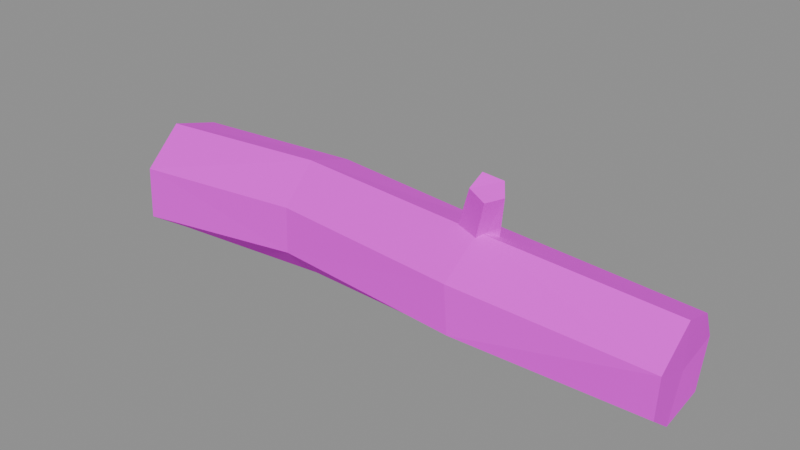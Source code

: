# Source: SM_Log_A.blend  (saved by Blender 5.2.45; exported with 4.5.12 LTS)
import bpy
from mathutils import Matrix  # noqa: F401  (used for matrix-valued properties, if any)

bpy.ops.wm.read_factory_settings(use_empty=True)
scene = bpy.context.scene
scene.name = 'SM_Log_A'

# ---- collections
col_sm_log_a = bpy.data.collections.new('SM_Log_A'); scene.collection.children.link(col_sm_log_a)

# ---- images (referenced by path relative to the original .blend; pixels are not part of the script)
import os
ASSET_DIR = os.environ.get("B2B_ASSET_DIR", "")  # directory of the original .blend (textures are referenced by path, not embedded)
HERE = os.path.dirname(os.path.abspath(__file__))  # packed textures are extracted next to this script under _unpacked/

def load_image(name, relpath, width, height, colorspace="sRGB"):
    """Load a texture the original file referenced (path relative to the .blend, or extracted next to this script)."""
    p = next((c for c in (os.path.join(HERE, relpath), os.path.join(ASSET_DIR, relpath)) if relpath and os.path.exists(c)), "")
    if p:
        img = bpy.data.images.load(p, check_existing=True)
        img.name = name
    else:  # same state as the original file: an image datablock whose file is absent (Cycles renders it pink)
        img = bpy.data.images.new(name, width, height)
        img.source = "FILE"
        img.filepath = "//" + (relpath or name)
    img.colorspace_settings.name = colorspace
    return img
img_t_palette = load_image('T_Palette', 'T_Palette.png', 1024, 1024, 'sRGB')

# ---- materials (node trees are filled in below, after node groups)
mat_m_palette = bpy.data.materials.new('M_Palette')

# ---- material node trees
mat_m_palette.use_nodes = True; mat_m_palette.node_tree.nodes.clear()
_N = mat_m_palette.node_tree.nodes; _L = mat_m_palette.node_tree.links
n0 = _N.new('ShaderNodeOutputMaterial'); n0.name = 'Material Output'; n0.location = (0, 0)
n1 = _N.new('ShaderNodeBsdfPrincipled'); n1.name = 'Principled BSDF'; n1.location = (0, 0)
n1.inputs[2].default_value = 1.0
n1.inputs[10].default_value = 0.005
n2 = _N.new('ShaderNodeTexImage'); n2.name = 'Image Texture'; n2.location = (0, 0)
n2.image = img_t_palette
n2.interpolation = 'Closest'
_L.new(n2.outputs[0], n1.inputs[0])
_L.new(n1.outputs[0], n0.inputs[0])
n0.is_active_output = True

# ---- meshes
me_sm_log_a = bpy.data.meshes.new('SM_Log_A')
me_sm_log_a.from_pydata([(-1.209, 0.2504, 0.2441), (-1.22, 0.1671, 0.429), (-1.212, -0.04808, 0.4915), (-1.185, -0.2333, 0.3482), (-1.192, -0.238, 0.1212), (-1.185, -0.06215, 0.0), (-1.182, 0.172, 0.05419), (-0.4204, 0.2666, 0.2942), (-0.4295, 0.1891, 0.463), (-0.4283, -0.0215, 0.53), (-0.4199, -0.1763, 0.3827), (-0.4258, -0.1756, 0.1813), (-0.4089, -0.03521, 0.03634), (-0.4147, 0.1739, 0.08843), (0.4331, 0.2145, 0.275), (0.416, 0.1065, 0.4559), (0.4309, -0.08507, 0.5231), (0.4052, -0.2387, 0.3737), (0.4234, -0.243, 0.1747), (0.4158, -0.07141, 0.04243), (0.4107, 0.1264, 0.09857), (1.181, 0.227, 0.2549), (1.202, 0.1266, 0.3995), (1.219, -0.04108, 0.4592), (1.217, -0.1983, 0.3305), (1.205, -0.1868, 0.148), (1.191, -0.05083, 0.04077), (1.198, 0.1288, 0.08642), (-1.188, 0.1109, 0.1212), (-1.191, -0.03805, 0.09414), (-1.195, -0.1429, 0.1698), (-1.19, -0.1481, 0.3097), (-1.207, -0.02998, 0.3979), (-1.212, 0.1048, 0.3596), (-1.206, 0.1651, 0.2437), (-1.2, 0.0, 0.2428), (1.188, 0.1495, 0.2508), (1.201, 0.08057, 0.3425), (1.212, -0.02553, 0.3773), (1.21, -0.1177, 0.2948), (1.203, -0.1095, 0.1873), (1.194, -0.03282, 0.1124), (1.199, 0.07733, 0.1489), (1.2, 0.0, 0.2428), (0.4359, 0.02903, 0.3545), (0.3777, 0.1009, 0.4029), (0.2863, 0.06009, 0.4277), (0.2845, -0.04107, 0.3955), (0.3736, -0.0551, 0.3507), (0.5385, -0.08869, 0.6868), (0.4975, -0.0336, 0.7189), (0.4246, -0.06224, 0.7417), (0.427, -0.1387, 0.7089), (0.5005, -0.153, 0.6796)], [], [(0, 8, 7), (2, 8, 1), (3, 9, 2), (3, 11, 10), (5, 11, 4), (6, 12, 5), (6, 7, 13), (7, 15, 14), (9, 15, 8), (10, 16, 9), (11, 17, 10), (11, 19, 18), (12, 20, 19), (7, 20, 13), (14, 22, 21), (16, 22, 15), (16, 24, 23), (18, 24, 17), (18, 26, 25), (20, 26, 19), (20, 21, 27), (5, 28, 6), (5, 30, 29), (3, 30, 4), (2, 31, 3), (1, 32, 2), (1, 34, 33), (0, 28, 34), (28, 29, 35), (29, 30, 35), (30, 31, 35), (31, 32, 35), (32, 33, 35), (33, 34, 35), (34, 28, 35), (22, 36, 21), (22, 38, 37), (24, 38, 23), (25, 39, 24), (25, 41, 40), (27, 41, 26), (27, 36, 42), (36, 37, 43), (37, 38, 43), (38, 39, 43), (39, 40, 43), (40, 41, 43), (41, 42, 43), (42, 36, 43), (44, 50, 49), (46, 50, 45), (46, 52, 51), (48, 52, 47), (48, 49, 53), (45, 48, 46), (50, 51, 52), (0, 1, 8), (2, 9, 8), (3, 10, 9), (3, 4, 11), (5, 12, 11), (6, 13, 12), (6, 0, 7), (7, 8, 15), (9, 16, 15), (10, 17, 16), (11, 18, 17), (11, 12, 19), (12, 13, 20), (7, 14, 20), (14, 15, 22), (16, 23, 22), (16, 17, 24), (18, 25, 24), (18, 19, 26), (20, 27, 26), (20, 14, 21), (5, 29, 28), (5, 4, 30), (3, 31, 30), (2, 32, 31), (1, 33, 32), (1, 0, 34), (0, 6, 28), (22, 37, 36), (22, 23, 38), (24, 39, 38), (25, 40, 39), (25, 26, 41), (27, 42, 41), (27, 21, 36), (44, 45, 50), (46, 51, 50), (46, 47, 52), (48, 53, 52), (48, 44, 49), (44, 48, 45), (48, 47, 46), (53, 49, 52), (49, 50, 52)])
_uv = me_sm_log_a.uv_layers.new(name='UVMap')
_uv.uv.foreach_set('vector', [0.09375, 0.9062, 0.09375, 0.9062, 0.09375, 0.9062, 0.03125, 0.9062, 0.03125, 0.9062, 0.03125, 0.9062, 0.03125, 0.9062, 0.03125, 0.9062, 0.03125, 0.9062, 0.09375, 0.9062, 0.09375, 0.9062, 0.09375, 0.9062, 0.1562, 0.9062, 0.1562, 0.9062, 0.1562, 0.9062, 0.1562, 0.9062, 0.1562, 0.9062, 0.1562, 0.9062, 0.1562, 0.9062, 0.1562, 0.9062, 0.1562, 0.9062, 0.09375, 0.9062, 0.09375, 0.9062, 0.09375, 0.9062, 0.03125, 0.9062, 0.03125, 0.9062, 0.03125, 0.9062, 0.03125, 0.9062, 0.03125, 0.9062, 0.03125, 0.9062, 0.09375, 0.9062, 0.09375, 0.9062, 0.09375, 0.9062, 0.1562, 0.9062, 0.1562, 0.9062, 0.1562, 0.9062, 0.1562, 0.9062, 0.1562, 0.9062, 0.1562, 0.9062, 0.1562, 0.9062, 0.1562, 0.9062, 0.1562, 0.9062, 0.09375, 0.9062, 0.09375, 0.9062, 0.09375, 0.9062, 0.03125, 0.9062, 0.03125, 0.9062, 0.03125, 0.9062, 0.03125, 0.9062, 0.03125, 0.9062, 0.03125, 0.9062, 0.09375, 0.9062, 0.09375, 0.9062, 0.09375, 0.9062, 0.1562, 0.9062, 0.1562, 0.9062, 0.1562, 0.9062, 0.1562, 0.9062, 0.1562, 0.9062, 0.1562, 0.9062, 0.1562, 0.9062, 0.1562, 0.9062, 0.1562, 0.9062, 0.4062, 0.9062, 0.4062, 0.9062, 0.4062, 0.9062, 0.4062, 0.9062, 0.4062, 0.9062, 0.4062, 0.9062, 0.4062, 0.9062, 0.4062, 0.9062, 0.4062, 0.9062, 0.4062, 0.9062, 0.4062, 0.9062, 0.4062, 0.9062, 0.4062, 0.9062, 0.4062, 0.9062, 0.4062, 0.9062, 0.4062, 0.9062, 0.4062, 0.9062, 0.4062, 0.9062, 0.4062, 0.9062, 0.4062, 0.9062, 0.4062, 0.9062, 0.4688, 0.9062, 0.4688, 0.9062, 0.4688, 0.9062, 0.4688, 0.9062, 0.4688, 0.9062, 0.4688, 0.9062, 0.4688, 0.9062, 0.4688, 0.9062, 0.4688, 0.9062, 0.4688, 0.9062, 0.4688, 0.9062, 0.4688, 0.9062, 0.4688, 0.9062, 0.4688, 0.9062, 0.4688, 0.9062, 0.4688, 0.9062, 0.4688, 0.9062, 0.4688, 0.9062, 0.4688, 0.9062, 0.4688, 0.9062, 0.4688, 0.9062, 0.4062, 0.9062, 0.4062, 0.9062, 0.4062, 0.9062, 0.4062, 0.9062, 0.4062, 0.9062, 0.4062, 0.9062, 0.4062, 0.9062, 0.4062, 0.9062, 0.4062, 0.9062, 0.4062, 0.9062, 0.4062, 0.9062, 0.4062, 0.9062, 0.4062, 0.9062, 0.4062, 0.9062, 0.4062, 0.9062, 0.4062, 0.9062, 0.4062, 0.9062, 0.4062, 0.9062, 0.4062, 0.9062, 0.4062, 0.9062, 0.4062, 0.9062, 0.4688, 0.9062, 0.4688, 0.9062, 0.4688, 0.9062, 0.4688, 0.9062, 0.4688, 0.9062, 0.4688, 0.9062, 0.4688, 0.9062, 0.4688, 0.9062, 0.4688, 0.9062, 0.4688, 0.9062, 0.4688, 0.9062, 0.4688, 0.9062, 0.4688, 0.9062, 0.4688, 0.9062, 0.4688, 0.9062, 0.4688, 0.9062, 0.4688, 0.9062, 0.4688, 0.9062, 0.4688, 0.9062, 0.4688, 0.9062, 0.4688, 0.9062, 0.09375, 0.9062, 0.09375, 0.9062, 0.09375, 0.9062, 0.09375, 0.9062, 0.09375, 0.9062, 0.09375, 0.9062, 0.09375, 0.9062, 0.09375, 0.9062, 0.09375, 0.9062, 0.09375, 0.9062, 0.09375, 0.9062, 0.09375, 0.9062, 0.1562, 0.9062, 0.1562, 0.9062, 0.1562, 0.9062, 0.1562, 0.9062, 0.1562, 0.9062, 0.1562, 0.9062, 0.03125, 0.9062, 0.03125, 0.9062, 0.03125, 0.9062, 0.09375, 0.9062, 0.09375, 0.9062, 0.09375, 0.9062, 0.03125, 0.9062, 0.03125, 0.9062, 0.03125, 0.9062, 0.03125, 0.9062, 0.03125, 0.9062, 0.03125, 0.9062, 0.09375, 0.9062, 0.09375, 0.9062, 0.09375, 0.9062, 0.1562, 0.9062, 0.1562, 0.9062, 0.1562, 0.9062, 0.1562, 0.9062, 0.1562, 0.9062, 0.1562, 0.9062, 0.1562, 0.9062, 0.1562, 0.9062, 0.1562, 0.9062, 0.09375, 0.9062, 0.09375, 0.9062, 0.09375, 0.9062, 0.03125, 0.9062, 0.03125, 0.9062, 0.03125, 0.9062, 0.03125, 0.9062, 0.03125, 0.9062, 0.03125, 0.9062, 0.09375, 0.9062, 0.09375, 0.9062, 0.09375, 0.9062, 0.1562, 0.9062, 0.1562, 0.9062, 0.1562, 0.9062, 0.1562, 0.9062, 0.1562, 0.9062, 0.1562, 0.9062, 0.1562, 0.9062, 0.1562, 0.9062, 0.1562, 0.9062, 0.09375, 0.9062, 0.09375, 0.9062, 0.09375, 0.9062, 0.03125, 0.9062, 0.03125, 0.9062, 0.03125, 0.9062, 0.03125, 0.9062, 0.03125, 0.9062, 0.03125, 0.9062, 0.09375, 0.9062, 0.09375, 0.9062, 0.09375, 0.9062, 0.1562, 0.9062, 0.1562, 0.9062, 0.1562, 0.9062, 0.1562, 0.9062, 0.1562, 0.9062, 0.1562, 0.9062, 0.1562, 0.9062, 0.1562, 0.9062, 0.1562, 0.9062, 0.4062, 0.9062, 0.4062, 0.9062, 0.4062, 0.9062, 0.4062, 0.9062, 0.4062, 0.9062, 0.4062, 0.9062, 0.4062, 0.9062, 0.4062, 0.9062, 0.4062, 0.9062, 0.4062, 0.9062, 0.4062, 0.9062, 0.4062, 0.9062, 0.4062, 0.9062, 0.4062, 0.9062, 0.4062, 0.9062, 0.4062, 0.9062, 0.4062, 0.9062, 0.4062, 0.9062, 0.4062, 0.9062, 0.4062, 0.9062, 0.4062, 0.9062, 0.4062, 0.9062, 0.4062, 0.9062, 0.4062, 0.9062, 0.4062, 0.9062, 0.4062, 0.9062, 0.4062, 0.9062, 0.4062, 0.9062, 0.4062, 0.9062, 0.4062, 0.9062, 0.4062, 0.9062, 0.4062, 0.9062, 0.4062, 0.9062, 0.4062, 0.9062, 0.4062, 0.9062, 0.4062, 0.9062, 0.4062, 0.9062, 0.4062, 0.9062, 0.4062, 0.9062, 0.4062, 0.9062, 0.4062, 0.9062, 0.4062, 0.9062, 0.09375, 0.9062, 0.09375, 0.9062, 0.09375, 0.9062, 0.09375, 0.9062, 0.09375, 0.9062, 0.09375, 0.9062, 0.09375, 0.9062, 0.09375, 0.9062, 0.09375, 0.9062, 0.09375, 0.9062, 0.09375, 0.9062, 0.09375, 0.9062, 0.1562, 0.9062, 0.1562, 0.9062, 0.1562, 0.9062, 0.1562, 0.9062, 0.1562, 0.9062, 0.1562, 0.9062, 0.1562, 0.9062, 0.1562, 0.9062, 0.1562, 0.9062, 0.03125, 0.9062, 0.03125, 0.9062, 0.03125, 0.9062, 0.03125, 0.9062, 0.03125, 0.9062, 0.03125, 0.9062])
me_sm_log_a.materials.append(mat_m_palette)
me_sm_log_a.update()

# ---- objects
ob_sm_log_a = bpy.data.objects.new('SM_Log_A', me_sm_log_a)

# ---- transforms, parenting, visibility, modifiers, constraints
ob_sm_log_a.location = (0.0, 0.0, 0.0)

# ---- collection membership
col_sm_log_a.objects.link(ob_sm_log_a)

# ---- scene / render settings (as saved in the file)
scene.frame_start = 1; scene.frame_end = 250; scene.frame_set(1)
scene.render.engine = 'BLENDER_EEVEE_NEXT'
scene.render.image_settings.exr_codec = 'NONE'
scene.render.use_bake_clear = False
scene.render.bake_margin = 0
scene.render.bake_bias = 0.0
scene.render.bake_samples = 0
scene.render.simplify_subdivision_render = 0
scene.render.simplify_child_particles_render = 0.0
scene.render.compositor_device = 'GPU'
scene.eevee.use_volume_custom_range = False
scene.eevee.gtao_distance = 0.0
scene.eevee.use_fast_gi = False
scene.eevee.fast_gi_thickness_near = 0.1
scene.eevee.fast_gi_thickness_far = 0.0
scene.eevee.ray_tracing_options.screen_trace_thickness = 0.1
bpy.context.view_layer.update()

# ---- added for rendering (the .blend has no active camera and no usable light): camera, sun + grey world if the file has none
cam_auto = bpy.data.cameras.new('AutoCamera')
cam_auto.lens = 50.0
cam_auto.sensor_width = 36.0
cam_auto.clip_end = 1000.0
ob_auto_camera = bpy.data.objects.new('AutoCamera', cam_auto)
scene.collection.objects.link(ob_auto_camera)
ob_auto_camera.location = (2.40459, -2.87413, 2.29481)
ob_auto_camera.rotation_euler = (1.09748, -7.21219e-08, 0.694738)
scene.camera = ob_auto_camera
light_auto_sun = bpy.data.lights.new('AutoSun', 'SUN')
light_auto_sun.energy = 3.0
light_auto_sun.angle = 0.0523599
ob_auto_sun = bpy.data.objects.new('AutoSun', light_auto_sun)
scene.collection.objects.link(ob_auto_sun)
ob_auto_sun.rotation_euler = (0.872665, 0.174533, 0.523599)
if scene.world is None:
    world_auto = bpy.data.worlds.new('AutoWorld')
    world_auto.color = (0.3, 0.3, 0.3)
    scene.world = world_auto
bpy.context.view_layer.update()
